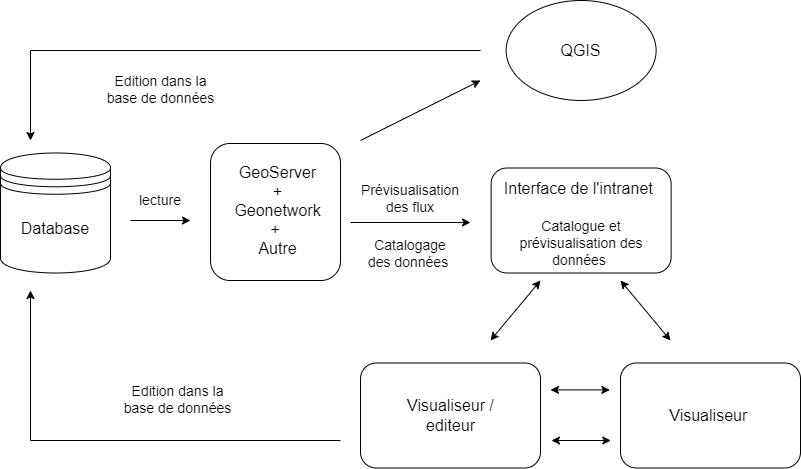

The diagram above was exported from draw.io. Its source (the exported page's mxGraphModel, read from the mxfile embedded in the PNG):
<mxGraphModel dx="1189" dy="687" grid="1" gridSize="10" guides="1" tooltips="1" connect="1" arrows="1" fold="1" page="1" pageScale="1" pageWidth="827" pageHeight="1169" math="0" shadow="0">
  <root>
    <mxCell id="0" />
    <mxCell id="1" parent="0" />
    <mxCell id="OdXIe3vWbzzmNaa6RS52-3" value="" style="shape=datastore;whiteSpace=wrap;html=1;" vertex="1" parent="1">
      <mxGeometry x="120" y="332.5" width="110" height="120" as="geometry" />
    </mxCell>
    <mxCell id="OdXIe3vWbzzmNaa6RS52-4" value="&lt;font style=&quot;font-size: 16px;&quot;&gt;Database&lt;/font&gt;" style="text;html=1;align=center;verticalAlign=middle;whiteSpace=wrap;rounded=0;" vertex="1" parent="1">
      <mxGeometry x="135" y="382.5" width="80" height="50" as="geometry" />
    </mxCell>
    <mxCell id="OdXIe3vWbzzmNaa6RS52-9" value="" style="rounded=1;whiteSpace=wrap;html=1;" vertex="1" parent="1">
      <mxGeometry x="610.63" y="347.5" width="180" height="105" as="geometry" />
    </mxCell>
    <mxCell id="OdXIe3vWbzzmNaa6RS52-10" value="&lt;font style=&quot;font-size: 16px;&quot;&gt;Interface de l'intranet&amp;nbsp;&lt;/font&gt;" style="text;html=1;align=center;verticalAlign=middle;whiteSpace=wrap;rounded=0;" vertex="1" parent="1">
      <mxGeometry x="600.01" y="345" width="201.25" height="45" as="geometry" />
    </mxCell>
    <mxCell id="OdXIe3vWbzzmNaa6RS52-12" value="" style="rounded=1;whiteSpace=wrap;html=1;" vertex="1" parent="1">
      <mxGeometry x="480" y="542.5" width="180" height="105" as="geometry" />
    </mxCell>
    <mxCell id="OdXIe3vWbzzmNaa6RS52-13" value="&lt;font style=&quot;font-size: 16px;&quot;&gt;Visualiseur / editeur&lt;/font&gt;" style="text;html=1;align=center;verticalAlign=middle;whiteSpace=wrap;rounded=0;" vertex="1" parent="1">
      <mxGeometry x="508.75" y="555" width="122.5" height="80" as="geometry" />
    </mxCell>
    <mxCell id="OdXIe3vWbzzmNaa6RS52-14" value="" style="rounded=1;whiteSpace=wrap;html=1;" vertex="1" parent="1">
      <mxGeometry x="740" y="542.5" width="180" height="105" as="geometry" />
    </mxCell>
    <mxCell id="OdXIe3vWbzzmNaa6RS52-15" value="&lt;font style=&quot;font-size: 16px;&quot;&gt;Visualiseur&amp;nbsp;&lt;/font&gt;" style="text;html=1;align=center;verticalAlign=middle;whiteSpace=wrap;rounded=0;" vertex="1" parent="1">
      <mxGeometry x="763.75" y="555" width="132.5" height="80" as="geometry" />
    </mxCell>
    <mxCell id="OdXIe3vWbzzmNaa6RS52-16" value="" style="endArrow=classic;html=1;rounded=0;" edge="1" parent="1">
      <mxGeometry width="50" height="50" relative="1" as="geometry">
        <mxPoint x="250" y="400" as="sourcePoint" />
        <mxPoint x="310" y="400" as="targetPoint" />
      </mxGeometry>
    </mxCell>
    <mxCell id="OdXIe3vWbzzmNaa6RS52-19" value="&lt;font style=&quot;font-size: 14px;&quot;&gt;lecture&lt;/font&gt;" style="text;html=1;align=center;verticalAlign=middle;whiteSpace=wrap;rounded=0;" vertex="1" parent="1">
      <mxGeometry x="250" y="365" width="60" height="30" as="geometry" />
    </mxCell>
    <mxCell id="OdXIe3vWbzzmNaa6RS52-20" value="" style="endArrow=classic;html=1;rounded=0;" edge="1" parent="1">
      <mxGeometry width="50" height="50" relative="1" as="geometry">
        <mxPoint x="470" y="402" as="sourcePoint" />
        <mxPoint x="590" y="402" as="targetPoint" />
      </mxGeometry>
    </mxCell>
    <mxCell id="OdXIe3vWbzzmNaa6RS52-21" value="&lt;font style=&quot;font-size: 14px;&quot;&gt;Prévisualisation des flux&lt;/font&gt;" style="text;html=1;align=center;verticalAlign=middle;whiteSpace=wrap;rounded=0;" vertex="1" parent="1">
      <mxGeometry x="480" y="350" width="100" height="55" as="geometry" />
    </mxCell>
    <mxCell id="OdXIe3vWbzzmNaa6RS52-24" value="&lt;font style=&quot;font-size: 14px;&quot;&gt;Catalogage des données&amp;nbsp;&lt;/font&gt;" style="text;html=1;align=center;verticalAlign=middle;whiteSpace=wrap;rounded=0;" vertex="1" parent="1">
      <mxGeometry x="480" y="405" width="100" height="55" as="geometry" />
    </mxCell>
    <mxCell id="OdXIe3vWbzzmNaa6RS52-25" value="&lt;font style=&quot;font-size: 14px;&quot;&gt;Catalogue et prévisualisation des données&amp;nbsp;&lt;/font&gt;" style="text;html=1;align=center;verticalAlign=middle;whiteSpace=wrap;rounded=0;" vertex="1" parent="1">
      <mxGeometry x="625.64" y="390" width="150" height="65" as="geometry" />
    </mxCell>
    <mxCell id="OdXIe3vWbzzmNaa6RS52-27" value="" style="ellipse;whiteSpace=wrap;html=1;" vertex="1" parent="1">
      <mxGeometry x="625.64" y="180" width="149.99" height="100" as="geometry" />
    </mxCell>
    <mxCell id="OdXIe3vWbzzmNaa6RS52-36" value="&lt;font style=&quot;font-size: 14px;&quot;&gt;Edition dans la base de données&lt;/font&gt;" style="text;html=1;align=center;verticalAlign=middle;whiteSpace=wrap;rounded=0;" vertex="1" parent="1">
      <mxGeometry x="240" y="540" width="115" height="78" as="geometry" />
    </mxCell>
    <mxCell id="OdXIe3vWbzzmNaa6RS52-38" value="" style="endArrow=classic;startArrow=classic;html=1;rounded=0;" edge="1" parent="1">
      <mxGeometry width="50" height="50" relative="1" as="geometry">
        <mxPoint x="790" y="520" as="sourcePoint" />
        <mxPoint x="740" y="460" as="targetPoint" />
      </mxGeometry>
    </mxCell>
    <mxCell id="OdXIe3vWbzzmNaa6RS52-39" value="" style="endArrow=classic;startArrow=classic;html=1;rounded=0;" edge="1" parent="1">
      <mxGeometry width="50" height="50" relative="1" as="geometry">
        <mxPoint x="610" y="520" as="sourcePoint" />
        <mxPoint x="660" y="460" as="targetPoint" />
      </mxGeometry>
    </mxCell>
    <mxCell id="OdXIe3vWbzzmNaa6RS52-40" value="" style="endArrow=classic;startArrow=classic;html=1;rounded=0;" edge="1" parent="1">
      <mxGeometry width="50" height="50" relative="1" as="geometry">
        <mxPoint x="729.37" y="569.41" as="sourcePoint" />
        <mxPoint x="670" y="569.41" as="targetPoint" />
      </mxGeometry>
    </mxCell>
    <mxCell id="OdXIe3vWbzzmNaa6RS52-42" value="" style="rounded=1;whiteSpace=wrap;html=1;" vertex="1" parent="1">
      <mxGeometry x="330" y="323" width="130" height="137" as="geometry" />
    </mxCell>
    <mxCell id="OdXIe3vWbzzmNaa6RS52-43" value="&lt;font style=&quot;font-size: 16px;&quot;&gt;GeoServer + Geonetwork +&amp;nbsp;&lt;/font&gt;&lt;div&gt;&lt;font style=&quot;font-size: 16px;&quot;&gt;Autre&lt;/font&gt;&lt;/div&gt;" style="text;html=1;align=center;verticalAlign=middle;whiteSpace=wrap;rounded=0;" vertex="1" parent="1">
      <mxGeometry x="365" y="340" width="65" height="100" as="geometry" />
    </mxCell>
    <mxCell id="OdXIe3vWbzzmNaa6RS52-44" value="" style="endArrow=classic;startArrow=classic;html=1;rounded=0;" edge="1" parent="1">
      <mxGeometry width="50" height="50" relative="1" as="geometry">
        <mxPoint x="730.33" y="620" as="sourcePoint" />
        <mxPoint x="670.96" y="620" as="targetPoint" />
      </mxGeometry>
    </mxCell>
    <mxCell id="OdXIe3vWbzzmNaa6RS52-47" value="" style="endArrow=classic;html=1;rounded=0;" edge="1" parent="1">
      <mxGeometry width="50" height="50" relative="1" as="geometry">
        <mxPoint x="460" y="620" as="sourcePoint" />
        <mxPoint x="150" y="470" as="targetPoint" />
        <Array as="points">
          <mxPoint x="150" y="620" />
        </Array>
      </mxGeometry>
    </mxCell>
    <mxCell id="OdXIe3vWbzzmNaa6RS52-48" value="" style="endArrow=classic;html=1;rounded=0;" edge="1" parent="1">
      <mxGeometry width="50" height="50" relative="1" as="geometry">
        <mxPoint x="480" y="320" as="sourcePoint" />
        <mxPoint x="600" y="260" as="targetPoint" />
      </mxGeometry>
    </mxCell>
    <mxCell id="OdXIe3vWbzzmNaa6RS52-49" value="&lt;font style=&quot;font-size: 16px;&quot;&gt;QGIS&lt;/font&gt;" style="text;html=1;align=center;verticalAlign=middle;whiteSpace=wrap;rounded=0;" vertex="1" parent="1">
      <mxGeometry x="646.13" y="202.5" width="109" height="55" as="geometry" />
    </mxCell>
    <mxCell id="OdXIe3vWbzzmNaa6RS52-50" value="" style="endArrow=classic;html=1;rounded=0;" edge="1" parent="1">
      <mxGeometry width="50" height="50" relative="1" as="geometry">
        <mxPoint x="600.01" y="230" as="sourcePoint" />
        <mxPoint x="150" y="320" as="targetPoint" />
        <Array as="points">
          <mxPoint x="150" y="230" />
        </Array>
      </mxGeometry>
    </mxCell>
    <mxCell id="OdXIe3vWbzzmNaa6RS52-51" value="&lt;font style=&quot;font-size: 14px;&quot;&gt;Edition dans la base de données&lt;/font&gt;" style="text;html=1;align=center;verticalAlign=middle;whiteSpace=wrap;rounded=0;" vertex="1" parent="1">
      <mxGeometry x="222.5" y="230" width="115" height="78" as="geometry" />
    </mxCell>
  </root>
</mxGraphModel>